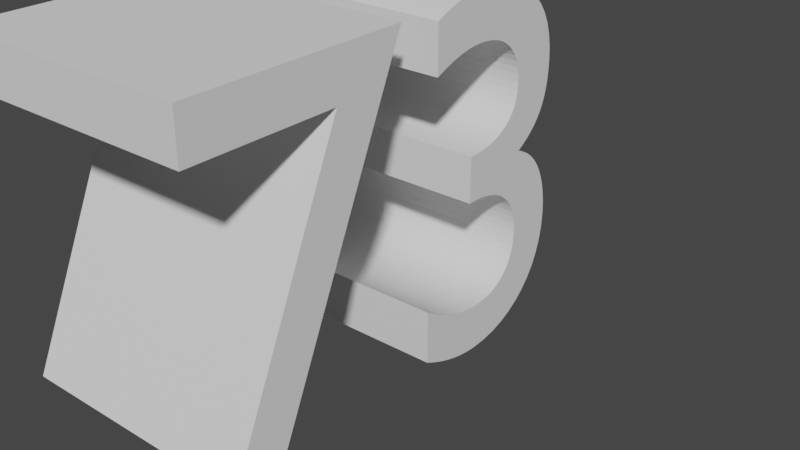 # Source: 73text.blend  (saved by Blender 3.3.6; exported with 4.5.12 LTS)
import bpy
from mathutils import Matrix  # noqa: F401  (used for matrix-valued properties, if any)

bpy.ops.wm.read_factory_settings(use_empty=True)
scene = bpy.context.scene
scene.name = 'Scene'

# ---- collections
col_collection = bpy.data.collections.new('Collection'); scene.collection.children.link(col_collection)

# ---- world
world_world = bpy.data.worlds.new('World'); scene.world = world_world
world_world.use_nodes = True; world_world.node_tree.nodes.clear()
_N = world_world.node_tree.nodes; _L = world_world.node_tree.links
n0 = _N.new('ShaderNodeOutputWorld'); n0.name = 'World Output'; n0.location = (300, 300)
n1 = _N.new('ShaderNodeBackground'); n1.name = 'Background'; n1.location = (10, 300)
n1.inputs[0].default_value = (0.05088, 0.05088, 0.05088, 1.0)
_L.new(n1.outputs[0], n0.inputs[0])
n0.is_active_output = True
world_world.color = (0.05088, 0.05088, 0.05088)
world_world.use_sun_shadow = False
world_world.sun_shadow_jitter_overblur = 0.0

# ---- curves / text
txt_073 = bpy.data.curves.new('Текст.073', 'FONT')
txt_073.dimensions = '2D'
txt_073.body = '73'

# ---- objects
ob_x = bpy.data.objects.new('Текст', txt_073)

# ---- transforms, parenting, visibility, modifiers, constraints
ob_x.location = (0.0, 0.0, 0.0)
ob_x.rotation_euler = (1.571, 0.0, 1.571)
_m = ob_x.modifiers.new('Объёмность', 'SOLIDIFY')
_m.thickness = 0.5

# ---- collection membership
col_collection.objects.link(ob_x)

# ---- scene / render settings (as saved in the file)
scene.frame_start = 1; scene.frame_end = 250; scene.frame_set(3)
scene.render.engine = 'BLENDER_EEVEE_NEXT'
scene.cycles.sampling_pattern = 'TABULATED_SOBOL'
scene.cycles.use_light_tree = False
scene.view_settings.view_transform = 'Filmic'
bpy.context.view_layer.update()

# ---- added for rendering (the .blend has no active camera and no usable light): camera, sun
cam_auto = bpy.data.cameras.new('AutoCamera')
cam_auto.lens = 50.0
cam_auto.sensor_width = 36.0
cam_auto.clip_end = 1000.0
ob_auto_camera = bpy.data.objects.new('AutoCamera', cam_auto)
scene.collection.objects.link(ob_auto_camera)
ob_auto_camera.location = (1.03676, -0.757609, 1.17041)
ob_auto_camera.rotation_euler = (1.09748, -7.21219e-08, 0.694738)
scene.camera = ob_auto_camera
light_auto_sun = bpy.data.lights.new('AutoSun', 'SUN')
light_auto_sun.energy = 3.0
light_auto_sun.angle = 0.0523599
ob_auto_sun = bpy.data.objects.new('AutoSun', light_auto_sun)
scene.collection.objects.link(ob_auto_sun)
ob_auto_sun.rotation_euler = (0.872665, 0.174533, 0.523599)
bpy.context.view_layer.update()
